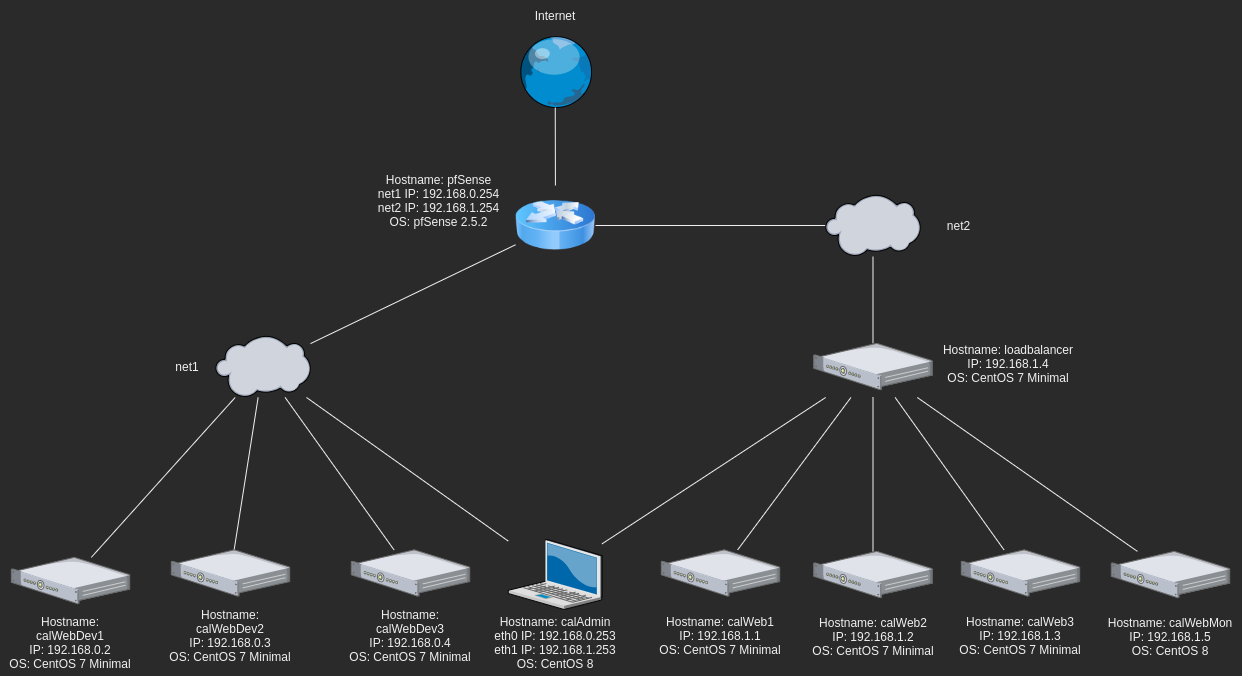

The diagram above was exported from draw.io. Its source (the exported page's mxGraphModel, read from the mxfile embedded in the PNG):
<mxGraphModel dx="1296" dy="1863" grid="1" gridSize="10" guides="1" tooltips="1" connect="1" arrows="1" fold="1" page="1" pageScale="1" pageWidth="1100" pageHeight="850" background="none" math="0" shadow="0">
  <root>
    <mxCell id="0" />
    <mxCell id="1" parent="0" />
    <mxCell id="_zKwkbWp1IxUWKGaEZtZ-1" value="" style="verticalLabelPosition=bottom;sketch=0;aspect=fixed;html=1;verticalAlign=top;strokeColor=none;align=center;outlineConnect=0;shape=mxgraph.citrix.globe;" parent="1" vertex="1">
      <mxGeometry x="512" y="-50" width="75.36" height="72" as="geometry" />
    </mxCell>
    <mxCell id="_zKwkbWp1IxUWKGaEZtZ-2" value="Internet" style="text;html=1;strokeColor=none;fillColor=none;align=center;verticalAlign=middle;whiteSpace=wrap;rounded=0;" parent="1" vertex="1">
      <mxGeometry x="490" y="-80" width="120" height="20" as="geometry" />
    </mxCell>
    <mxCell id="PFFRUv6Dgi2TRFeU7Wnx-15" style="edgeStyle=none;rounded=0;orthogonalLoop=1;jettySize=auto;html=1;endArrow=none;endFill=0;" parent="1" source="_zKwkbWp1IxUWKGaEZtZ-6" target="PFFRUv6Dgi2TRFeU7Wnx-14" edge="1">
      <mxGeometry relative="1" as="geometry" />
    </mxCell>
    <mxCell id="tBdCWHQ66hbPPmCBvv7C-5" style="rounded=0;orthogonalLoop=1;jettySize=auto;html=1;endArrow=none;endFill=0;" edge="1" parent="1" source="_zKwkbWp1IxUWKGaEZtZ-6" target="tBdCWHQ66hbPPmCBvv7C-1">
      <mxGeometry relative="1" as="geometry" />
    </mxCell>
    <mxCell id="tBdCWHQ66hbPPmCBvv7C-6" style="edgeStyle=none;rounded=0;orthogonalLoop=1;jettySize=auto;html=1;endArrow=none;endFill=0;" edge="1" parent="1" source="_zKwkbWp1IxUWKGaEZtZ-6" target="tBdCWHQ66hbPPmCBvv7C-3">
      <mxGeometry relative="1" as="geometry" />
    </mxCell>
    <mxCell id="_zKwkbWp1IxUWKGaEZtZ-6" value="" style="verticalLabelPosition=bottom;sketch=0;aspect=fixed;html=1;verticalAlign=top;strokeColor=none;align=center;outlineConnect=0;shape=mxgraph.citrix.cloud;" parent="1" vertex="1">
      <mxGeometry x="210" y="250" width="95" height="62" as="geometry" />
    </mxCell>
    <mxCell id="_zKwkbWp1IxUWKGaEZtZ-9" value="net1" style="text;html=1;strokeColor=none;fillColor=none;align=center;verticalAlign=middle;whiteSpace=wrap;rounded=0;" parent="1" vertex="1">
      <mxGeometry x="121.94" y="271" width="120" height="20" as="geometry" />
    </mxCell>
    <mxCell id="_zKwkbWp1IxUWKGaEZtZ-10" value="Hostname: loadbalancer&lt;br&gt;IP: 192.168.1.4&lt;br&gt;OS: CentOS 7 Minimal" style="text;html=1;strokeColor=none;fillColor=none;align=center;verticalAlign=middle;whiteSpace=wrap;rounded=0;" parent="1" vertex="1">
      <mxGeometry x="932.5" y="243" width="140" height="69" as="geometry" />
    </mxCell>
    <mxCell id="_zKwkbWp1IxUWKGaEZtZ-14" style="rounded=0;orthogonalLoop=1;jettySize=auto;html=1;endArrow=none;endFill=0;" parent="1" source="_zKwkbWp1IxUWKGaEZtZ-13" target="_zKwkbWp1IxUWKGaEZtZ-6" edge="1">
      <mxGeometry relative="1" as="geometry" />
    </mxCell>
    <mxCell id="PFFRUv6Dgi2TRFeU7Wnx-9" style="rounded=0;orthogonalLoop=1;jettySize=auto;html=1;endArrow=none;endFill=0;" parent="1" source="_zKwkbWp1IxUWKGaEZtZ-13" edge="1">
      <mxGeometry relative="1" as="geometry">
        <mxPoint x="820.1333413461539" y="312" as="targetPoint" />
      </mxGeometry>
    </mxCell>
    <mxCell id="_zKwkbWp1IxUWKGaEZtZ-13" value="" style="verticalLabelPosition=bottom;sketch=0;aspect=fixed;html=1;verticalAlign=top;strokeColor=none;align=center;outlineConnect=0;shape=mxgraph.citrix.laptop_2;" parent="1" vertex="1">
      <mxGeometry x="502.75" y="454" width="93.87" height="70" as="geometry" />
    </mxCell>
    <mxCell id="_zKwkbWp1IxUWKGaEZtZ-15" value="Hostname: calAdmin&lt;br&gt;eth0 IP: 192.168.0.253&lt;br&gt;eth1 IP: 192.168.1.253&lt;br&gt;OS: CentOS 8" style="text;html=1;strokeColor=none;fillColor=none;align=center;verticalAlign=middle;whiteSpace=wrap;rounded=0;" parent="1" vertex="1">
      <mxGeometry x="485" y="530" width="130" height="54.31" as="geometry" />
    </mxCell>
    <mxCell id="_zKwkbWp1IxUWKGaEZtZ-17" style="edgeStyle=none;rounded=0;orthogonalLoop=1;jettySize=auto;html=1;endArrow=none;endFill=0;" parent="1" source="_zKwkbWp1IxUWKGaEZtZ-16" target="_zKwkbWp1IxUWKGaEZtZ-6" edge="1">
      <mxGeometry relative="1" as="geometry" />
    </mxCell>
    <mxCell id="_zKwkbWp1IxUWKGaEZtZ-16" value="" style="verticalLabelPosition=bottom;sketch=0;aspect=fixed;html=1;verticalAlign=top;strokeColor=none;align=center;outlineConnect=0;shape=mxgraph.citrix.1u_2u_server;" parent="1" vertex="1">
      <mxGeometry x="5.799999999999969" y="471.84999999999997" width="118.41" height="46.3" as="geometry" />
    </mxCell>
    <mxCell id="_zKwkbWp1IxUWKGaEZtZ-18" value="Hostname: calWebDev1&lt;br&gt;IP: 192.168.0.2&lt;br&gt;OS: CentOS 7 Minimal" style="text;html=1;strokeColor=none;fillColor=none;align=center;verticalAlign=middle;whiteSpace=wrap;rounded=0;" parent="1" vertex="1">
      <mxGeometry y="530" width="130" height="54.31" as="geometry" />
    </mxCell>
    <mxCell id="_zKwkbWp1IxUWKGaEZtZ-21" style="edgeStyle=none;rounded=0;orthogonalLoop=1;jettySize=auto;html=1;endArrow=none;endFill=0;" parent="1" source="_zKwkbWp1IxUWKGaEZtZ-19" edge="1">
      <mxGeometry relative="1" as="geometry">
        <mxPoint x="867.4992548076921" y="312" as="targetPoint" />
      </mxGeometry>
    </mxCell>
    <mxCell id="_zKwkbWp1IxUWKGaEZtZ-19" value="" style="verticalLabelPosition=bottom;sketch=0;aspect=fixed;html=1;verticalAlign=top;strokeColor=none;align=center;outlineConnect=0;shape=mxgraph.citrix.1u_2u_server;" parent="1" vertex="1">
      <mxGeometry x="808.29" y="465.84999999999997" width="118.41" height="46.3" as="geometry" />
    </mxCell>
    <mxCell id="_zKwkbWp1IxUWKGaEZtZ-20" value="Hostname: calWeb2&lt;br&gt;IP: 192.168.1.2&lt;br&gt;OS: CentOS 7 Minimal" style="text;html=1;strokeColor=none;fillColor=none;align=center;verticalAlign=middle;whiteSpace=wrap;rounded=0;" parent="1" vertex="1">
      <mxGeometry x="802.5" y="524" width="130" height="54.31" as="geometry" />
    </mxCell>
    <mxCell id="PFFRUv6Dgi2TRFeU7Wnx-11" style="edgeStyle=none;rounded=0;orthogonalLoop=1;jettySize=auto;html=1;endArrow=none;endFill=0;" parent="1" source="PFFRUv6Dgi2TRFeU7Wnx-2" edge="1">
      <mxGeometry relative="1" as="geometry">
        <mxPoint x="889.6463963963965" y="312" as="targetPoint" />
      </mxGeometry>
    </mxCell>
    <mxCell id="PFFRUv6Dgi2TRFeU7Wnx-2" value="" style="verticalLabelPosition=bottom;sketch=0;aspect=fixed;html=1;verticalAlign=top;strokeColor=none;align=center;outlineConnect=0;shape=mxgraph.citrix.1u_2u_server;" parent="1" vertex="1">
      <mxGeometry x="955.79" y="464.30999999999995" width="118.41" height="46.3" as="geometry" />
    </mxCell>
    <mxCell id="PFFRUv6Dgi2TRFeU7Wnx-3" value="Hostname: calWeb3&lt;br&gt;IP: 192.168.1.3&lt;br&gt;OS: CentOS 7 Minimal" style="text;html=1;strokeColor=none;fillColor=none;align=center;verticalAlign=middle;whiteSpace=wrap;rounded=0;" parent="1" vertex="1">
      <mxGeometry x="950" y="522.46" width="130" height="54.31" as="geometry" />
    </mxCell>
    <mxCell id="PFFRUv6Dgi2TRFeU7Wnx-10" style="edgeStyle=none;rounded=0;orthogonalLoop=1;jettySize=auto;html=1;endArrow=none;endFill=0;" parent="1" source="PFFRUv6Dgi2TRFeU7Wnx-4" edge="1">
      <mxGeometry relative="1" as="geometry">
        <mxPoint x="845.4081542056074" y="312" as="targetPoint" />
      </mxGeometry>
    </mxCell>
    <mxCell id="PFFRUv6Dgi2TRFeU7Wnx-4" value="" style="verticalLabelPosition=bottom;sketch=0;aspect=fixed;html=1;verticalAlign=top;strokeColor=none;align=center;outlineConnect=0;shape=mxgraph.citrix.1u_2u_server;" parent="1" vertex="1">
      <mxGeometry x="655.79" y="464.30999999999995" width="118.41" height="46.3" as="geometry" />
    </mxCell>
    <mxCell id="PFFRUv6Dgi2TRFeU7Wnx-5" value="Hostname: calWeb1&lt;br&gt;IP: 192.168.1.1&lt;br&gt;OS: CentOS 7 Minimal" style="text;html=1;strokeColor=none;fillColor=none;align=center;verticalAlign=middle;whiteSpace=wrap;rounded=0;" parent="1" vertex="1">
      <mxGeometry x="650" y="522.46" width="130" height="54.31" as="geometry" />
    </mxCell>
    <mxCell id="PFFRUv6Dgi2TRFeU7Wnx-12" style="edgeStyle=none;rounded=0;orthogonalLoop=1;jettySize=auto;html=1;endArrow=none;endFill=0;" parent="1" source="PFFRUv6Dgi2TRFeU7Wnx-7" edge="1">
      <mxGeometry relative="1" as="geometry">
        <mxPoint x="911.8381971153844" y="312" as="targetPoint" />
      </mxGeometry>
    </mxCell>
    <mxCell id="PFFRUv6Dgi2TRFeU7Wnx-7" value="" style="verticalLabelPosition=bottom;sketch=0;aspect=fixed;html=1;verticalAlign=top;strokeColor=none;align=center;outlineConnect=0;shape=mxgraph.citrix.1u_2u_server;" parent="1" vertex="1">
      <mxGeometry x="1105.79" y="465.85" width="118.41" height="46.3" as="geometry" />
    </mxCell>
    <mxCell id="PFFRUv6Dgi2TRFeU7Wnx-8" value="Hostname: calWebMon&lt;br&gt;IP: 192.168.1.5&lt;br&gt;OS: CentOS 8" style="text;html=1;strokeColor=none;fillColor=none;align=center;verticalAlign=middle;whiteSpace=wrap;rounded=0;" parent="1" vertex="1">
      <mxGeometry x="1100" y="524" width="130" height="54.31" as="geometry" />
    </mxCell>
    <mxCell id="PFFRUv6Dgi2TRFeU7Wnx-17" style="edgeStyle=none;rounded=0;orthogonalLoop=1;jettySize=auto;html=1;endArrow=none;endFill=0;" parent="1" source="PFFRUv6Dgi2TRFeU7Wnx-14" target="_zKwkbWp1IxUWKGaEZtZ-1" edge="1">
      <mxGeometry relative="1" as="geometry" />
    </mxCell>
    <mxCell id="PFFRUv6Dgi2TRFeU7Wnx-14" value="" style="image;html=1;image=img/lib/clip_art/networking/Router_Icon_128x128.png" parent="1" vertex="1">
      <mxGeometry x="510" y="100" width="80" height="80" as="geometry" />
    </mxCell>
    <mxCell id="PFFRUv6Dgi2TRFeU7Wnx-22" style="edgeStyle=none;rounded=0;orthogonalLoop=1;jettySize=auto;html=1;endArrow=none;endFill=0;" parent="1" source="PFFRUv6Dgi2TRFeU7Wnx-18" target="PFFRUv6Dgi2TRFeU7Wnx-20" edge="1">
      <mxGeometry relative="1" as="geometry" />
    </mxCell>
    <mxCell id="PFFRUv6Dgi2TRFeU7Wnx-18" value="" style="verticalLabelPosition=bottom;sketch=0;aspect=fixed;html=1;verticalAlign=top;strokeColor=none;align=center;outlineConnect=0;shape=mxgraph.citrix.1u_2u_server;" parent="1" vertex="1">
      <mxGeometry x="808.29" y="257.85" width="118.41" height="46.3" as="geometry" />
    </mxCell>
    <mxCell id="PFFRUv6Dgi2TRFeU7Wnx-19" value="Hostname: pfSense&lt;br&gt;net1 IP: 192.168.0.254&lt;br&gt;net2 IP: 192.168.1.254&lt;br&gt;OS: pfSense 2.5.2" style="text;html=1;align=center;verticalAlign=middle;resizable=0;points=[];autosize=1;strokeColor=none;" parent="1" vertex="1">
      <mxGeometry x="362.75" y="85" width="140" height="60" as="geometry" />
    </mxCell>
    <mxCell id="PFFRUv6Dgi2TRFeU7Wnx-23" style="edgeStyle=none;rounded=0;orthogonalLoop=1;jettySize=auto;html=1;endArrow=none;endFill=0;" parent="1" source="PFFRUv6Dgi2TRFeU7Wnx-20" target="PFFRUv6Dgi2TRFeU7Wnx-14" edge="1">
      <mxGeometry relative="1" as="geometry" />
    </mxCell>
    <mxCell id="PFFRUv6Dgi2TRFeU7Wnx-20" value="" style="verticalLabelPosition=bottom;sketch=0;aspect=fixed;html=1;verticalAlign=top;strokeColor=none;align=center;outlineConnect=0;shape=mxgraph.citrix.cloud;" parent="1" vertex="1">
      <mxGeometry x="819.99" y="109" width="95" height="62" as="geometry" />
    </mxCell>
    <mxCell id="PFFRUv6Dgi2TRFeU7Wnx-21" value="net2" style="text;html=1;align=center;verticalAlign=middle;resizable=0;points=[];autosize=1;strokeColor=none;" parent="1" vertex="1">
      <mxGeometry x="932.5" y="130" width="40" height="20" as="geometry" />
    </mxCell>
    <mxCell id="tBdCWHQ66hbPPmCBvv7C-1" value="" style="verticalLabelPosition=bottom;sketch=0;aspect=fixed;html=1;verticalAlign=top;strokeColor=none;align=center;outlineConnect=0;shape=mxgraph.citrix.1u_2u_server;" vertex="1" parent="1">
      <mxGeometry x="165.79999999999995" y="464.30999999999995" width="118.41" height="46.3" as="geometry" />
    </mxCell>
    <mxCell id="tBdCWHQ66hbPPmCBvv7C-2" value="Hostname: calWebDev2&lt;br&gt;IP: 192.168.0.3&lt;br&gt;OS: CentOS 7 Minimal" style="text;html=1;strokeColor=none;fillColor=none;align=center;verticalAlign=middle;whiteSpace=wrap;rounded=0;" vertex="1" parent="1">
      <mxGeometry x="160" y="522.4600000000002" width="130" height="54.31" as="geometry" />
    </mxCell>
    <mxCell id="tBdCWHQ66hbPPmCBvv7C-3" value="" style="verticalLabelPosition=bottom;sketch=0;aspect=fixed;html=1;verticalAlign=top;strokeColor=none;align=center;outlineConnect=0;shape=mxgraph.citrix.1u_2u_server;" vertex="1" parent="1">
      <mxGeometry x="345.79999999999995" y="464.30999999999995" width="118.41" height="46.3" as="geometry" />
    </mxCell>
    <mxCell id="tBdCWHQ66hbPPmCBvv7C-4" value="Hostname: calWebDev3&lt;br&gt;IP: 192.168.0.4&lt;br&gt;OS: CentOS 7 Minimal" style="text;html=1;strokeColor=none;fillColor=none;align=center;verticalAlign=middle;whiteSpace=wrap;rounded=0;" vertex="1" parent="1">
      <mxGeometry x="340" y="522.46" width="130" height="54.31" as="geometry" />
    </mxCell>
  </root>
</mxGraphModel>